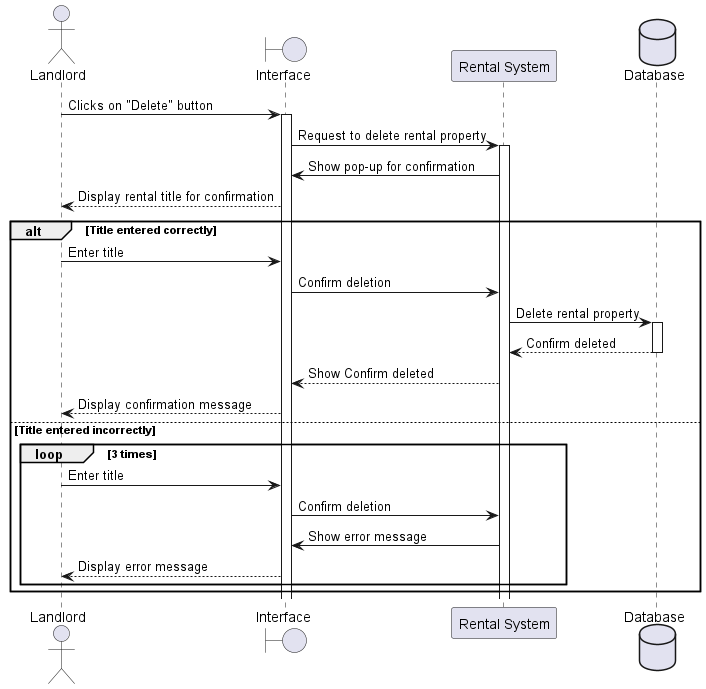

The diagram above was rendered by PlantUML. Its source (embedded in the PNG):
@startuml seq_diag_delete_rental_inventory
actor Landlord
boundary Interface
participant "Rental System" as System
database Database

Landlord -> Interface: Clicks on "Delete" button
activate Interface

Interface -> System: Request to delete rental property
activate System

System -> Interface: Show pop-up for confirmation
Interface --> Landlord: Display rental title for confirmation


alt Title entered correctly
    Landlord -> Interface: Enter title
    Interface -> System: Confirm deletion

    System -> Database: Delete rental property
    activate Database
    Database --> System: Confirm deleted
    deactivate Database
    System --> Interface: Show Confirm deleted
    Interface --> Landlord: Display confirmation message
else Title entered incorrectly
    loop 3 times
        Landlord -> Interface: Enter title
        Interface -> System: Confirm deletion
        System -> Interface: Show error message
        Interface --> Landlord: Display error message
    end
end
@enduml